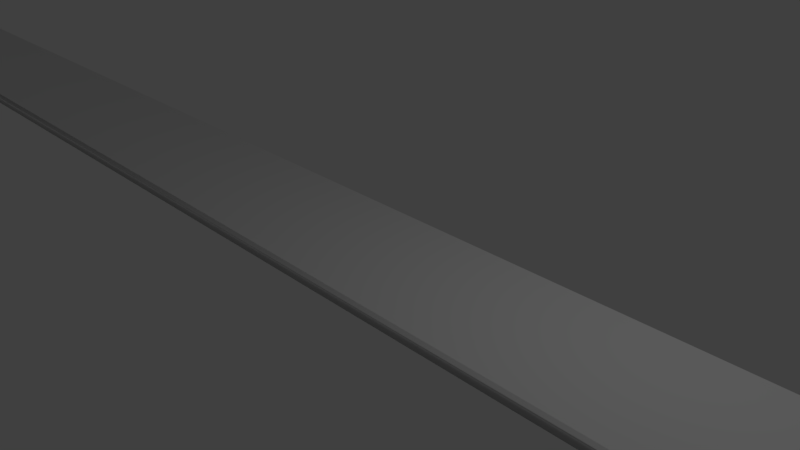 # Source: ski.blend  (saved by Blender 2.78.0; exported with 4.5.12 LTS)
import bpy
from mathutils import Matrix  # noqa: F401  (used for matrix-valued properties, if any)

bpy.ops.wm.read_factory_settings(use_empty=True)
scene = bpy.context.scene
scene.name = 'Scene'

# ---- collections
col_collection_1 = bpy.data.collections.new('Collection 1'); scene.collection.children.link(col_collection_1)

# ---- materials (node trees are filled in below, after node groups)
mat_material = bpy.data.materials.new('Material')
mat_material.alpha_threshold = 0.0
mat_material.use_transparent_shadow = False
mat_material.roughness = 0.5
mat_material.line_color = (0.0, 0.0, 0.0, 1.0)

# ---- material node trees

# ---- world
world_world = bpy.data.worlds.new('World'); scene.world = world_world
world_world.color = (0.05088, 0.05088, 0.05088)
world_world.use_sun_shadow = False
world_world.sun_shadow_jitter_overblur = 0.0
world_world.cycles.sampling_method = 'MANUAL'

# ---- cameras
cam_camera = bpy.data.cameras.new('Camera')
cam_camera.clip_end = 100.0
cam_camera.lens = 35.0
cam_camera.sensor_width = 32.0
cam_camera.sensor_height = 18.0
cam_camera.ortho_scale = 7.314
cam_camera.dof.focus_distance = 0.0
cam_camera.dof.aperture_fstop = 128.0

# ---- lights
light_lamp = bpy.data.lights.new('Lamp', 'POINT')
light_lamp.transmission_factor = 0.0
light_lamp.cutoff_distance = 30.0
light_lamp.energy = 100.0
light_lamp.shadow_buffer_clip_start = 1.001
light_lamp.shadow_soft_size = 0.1
light_lamp.shadow_maximum_resolution = 0.006
light_lamp.use_absolute_resolution = True

# ---- meshes
me_cube = bpy.data.meshes.new('Cube')
me_cube.from_pydata([(1.0, 1.0, -1.0), (1.0, -1.0, -1.0), (-0.9973, -0.2762, -10.35), (-0.9973, 0.2762, -10.35), (1.0, 1.0, 1.0), (1.0, -1.0, 1.0), (-0.9984, -0.2762, -9.854), (-0.9984, 0.2762, -9.854), (-0.9613, 0.92, -3.382), (-0.9613, -0.92, -3.382), (-0.9648, 0.92, -1.745), (-0.9648, -0.92, -1.745), (-0.9112, 1.0, -1.0), (-0.9112, -1.0, -1.0), (-0.9112, 1.0, 1.0), (-0.9112, -1.0, 1.0), (-0.9874, 0.7904, -7.649), (-0.9874, -0.7904, -7.649), (-0.9904, 0.7904, -6.242), (-0.9904, -0.7904, -6.242)], [], [(16, 17, 2, 3), (18, 7, 6, 19), (0, 4, 5, 1), (17, 19, 6, 2), (2, 6, 7, 3), (18, 16, 3, 7), (14, 12, 8, 10), (13, 15, 11, 9), (14, 10, 11, 15), (12, 13, 9, 8), (0, 1, 13, 12), (4, 14, 15, 5), (1, 5, 15, 13), (4, 0, 12, 14), (10, 8, 16, 18), (9, 11, 19, 17), (10, 18, 19, 11), (8, 9, 17, 16)])
me_cube.polygons.foreach_set('use_smooth', [True] * 18)
me_cube.materials.append(mat_material)
me_cube.use_remesh_preserve_volume = False
me_cube.use_remesh_preserve_attributes = False
me_cube.use_mirror_vertex_groups = False
me_cube.update()

# ---- objects
ob_cube = bpy.data.objects.new('Cube', me_cube)
ob_lamp = bpy.data.objects.new('Lamp', light_lamp)
ob_camera = bpy.data.objects.new('Camera', cam_camera)

# ---- transforms, parenting, visibility, modifiers, constraints
ob_cube.location = (0.0, 0.0, 0.0)
ob_cube.scale = (24.0, 1.0, 0.1)
ob_cube.lock_rotations_4d = False
ob_cube.empty_display_type = 'ARROWS'
ob_cube.lineart.crease_threshold = 0.0
ob_lamp.location = (4.076, 1.005, 5.904)
ob_lamp.rotation_euler = (0.6503, 0.05522, 1.866)
ob_lamp.lock_rotations_4d = False
ob_lamp.empty_display_type = 'ARROWS'
ob_lamp.color = (0.0, 0.0, 0.0, 0.0)
ob_lamp.lineart.crease_threshold = 0.0
ob_camera.location = (7.481, -6.508, 5.344)
ob_camera.rotation_euler = (1.109, 0.0, 0.8149)
ob_camera.lock_rotations_4d = False
ob_camera.empty_display_type = 'ARROWS'
ob_camera.color = (0.0, 0.0, 0.0, 0.0)
ob_camera.display_type = 'WIRE'
ob_camera.lineart.crease_threshold = 0.0

# ---- collection membership
col_collection_1.objects.link(ob_cube)
col_collection_1.objects.link(ob_lamp)
col_collection_1.objects.link(ob_camera)

# ---- scene / render settings (as saved in the file)
scene.camera = ob_camera
scene.frame_start = 1; scene.frame_end = 250; scene.frame_set(1)
scene.render.engine = 'BLENDER_EEVEE_NEXT'
scene.render.resolution_percentage = 50
scene.render.dither_intensity = 0.0
scene.cycles.use_denoising = False
scene.cycles.samples = 128
scene.cycles.sampling_pattern = 'TABULATED_SOBOL'
scene.cycles.light_sampling_threshold = 0.0
scene.cycles.use_adaptive_sampling = False
scene.cycles.use_light_tree = False
scene.cycles.blur_glossy = 0.0
scene.cycles.sample_clamp_indirect = 0.0
scene.view_settings.view_transform = 'Standard'
bpy.context.view_layer.update()
